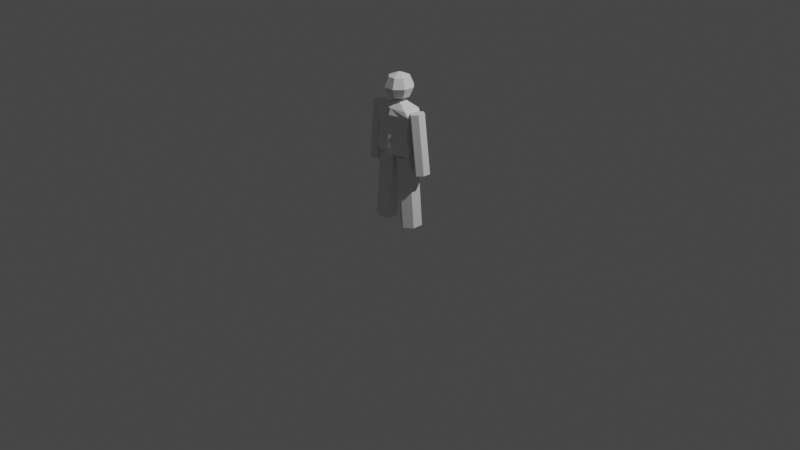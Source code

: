 # Source: guardian.blend  (saved by Blender 3.4.6; exported with 4.5.12 LTS)
import bpy
from mathutils import Matrix  # noqa: F401  (used for matrix-valued properties, if any)

bpy.ops.wm.read_factory_settings(use_empty=True)
scene = bpy.context.scene
scene.name = 'Scene'

# ---- collections
col_collection = bpy.data.collections.new('Collection'); scene.collection.children.link(col_collection)

# ---- materials (node trees are filled in below, after node groups)
mat_none_001 = bpy.data.materials.new('none.001')
mat_none_001.use_transparent_shadow = False
mat_none_001.roughness = 1.0

# ---- material node trees
mat_none_001.use_nodes = True; mat_none_001.node_tree.nodes.clear()
_N = mat_none_001.node_tree.nodes; _L = mat_none_001.node_tree.links
n0 = _N.new('ShaderNodeBsdfPrincipled'); n0.name = 'Principled BSDF'; n0.location = (0, 300)
n0.distribution = 'GGX'
n0.subsurface_method = 'RANDOM_WALK_SKIN'
n0.inputs[2].default_value = 1.0
n0.inputs[3].default_value = 1.45
n0.inputs[13].default_value = 0.0
n0.inputs[27].default_value = (0.0, 0.0, 0.0, 1.0)
n0.inputs[28].default_value = 1.0
n1 = _N.new('ShaderNodeOutputMaterial'); n1.name = 'Material Output'; n1.location = (280, 300)
_L.new(n0.outputs[0], n1.inputs[0])
n1.is_active_output = True

# ---- world
world_world = bpy.data.worlds.new('World'); scene.world = world_world
world_world.use_nodes = True; world_world.node_tree.nodes.clear()
_N = world_world.node_tree.nodes; _L = world_world.node_tree.links
n0 = _N.new('ShaderNodeOutputWorld'); n0.name = 'World Output'; n0.location = (300, 300)
n1 = _N.new('ShaderNodeBackground'); n1.name = 'Background'; n1.location = (10, 300)
n1.inputs[0].default_value = (0.05088, 0.05088, 0.05088, 1.0)
_L.new(n1.outputs[0], n0.inputs[0])
n0.is_active_output = True
world_world.color = (0.05088, 0.05088, 0.05088)
world_world.use_sun_shadow = False
world_world.sun_shadow_jitter_overblur = 0.0

# ---- cameras
cam_camera = bpy.data.cameras.new('Camera')
cam_camera.clip_end = 100.0
cam_camera.ortho_scale = 7.314

# ---- lights
light_light = bpy.data.lights.new('Light', 'POINT')
light_light.transmission_factor = 0.0
light_light.energy = 1000.0
light_light.shadow_soft_size = 0.1
light_light.shadow_maximum_resolution = 0.006
light_light.use_absolute_resolution = True

# ---- meshes
me_right_arm_004 = bpy.data.meshes.new('right_arm.004')
me_right_arm_004.from_pydata([(0.3295, 0.599, 7.317e-17), (0.25, 1.203, 5.551e-17), (0.3915, 0.6071, -0.04148), (0.312, 1.211, -0.04148), (0.3295, 0.599, -0.08296), (0.25, 1.203, -0.08296), (0.2676, 0.5908, -0.04148), (0.188, 1.195, -0.04148), (0.2676, 0.5908, 0.04148), (0.188, 1.195, 0.04148), (0.3295, 0.599, 0.08296), (0.25, 1.203, 0.08296), (0.3915, 0.6071, 0.04148), (0.312, 1.211, 0.04148)], [], [(4, 2, 0), (2, 4, 5, 3), (3, 5, 1), (6, 4, 0), (4, 6, 7, 5), (5, 7, 1), (8, 6, 0), (6, 8, 9, 7), (7, 9, 1), (10, 8, 0), (8, 10, 11, 9), (9, 11, 1), (12, 10, 0), (10, 12, 13, 11), (11, 13, 1), (2, 12, 0), (12, 2, 3, 13), (13, 3, 1)])
_uv = me_right_arm_004.uv_layers.new(name='UVMap')
_uv.uv.foreach_set('vector', [0.03609, 0.9688, 0.01804, 1.0, 0.0, 0.9688, 0.0, 0.9375, 0.03609, 0.9375, 0.03609, 1.0, 0.0, 1.0, 0.01804, 0.9688, 0.03609, 1.0, 0.0, 1.0, 0.01804, 0.9688, 0.03609, 1.0, 0.0, 1.0, 0.0, 0.9375, 0.03609, 0.9375, 0.03609, 1.0, 0.0, 1.0, 0.03609, 0.9688, 0.01804, 1.0, 0.0, 0.9688, 0.0, 0.9688, 0.03609, 0.9688, 0.01804, 1.0, 0.0, 0.9375, 0.03609, 0.9375, 0.03609, 1.0, 0.0, 1.0, 0.03609, 1.0, 0.0, 1.0, 0.01804, 0.9688, 0.0, 1.0, 0.01804, 0.9688, 0.03609, 1.0, 0.0, 0.9375, 0.03609, 0.9375, 0.03609, 1.0, 0.0, 1.0, 0.01804, 1.0, 0.0, 0.9688, 0.03609, 0.9688, 0.01804, 1.0, 0.0, 0.9688, 0.03609, 0.9688, 0.0, 0.9375, 0.03609, 0.9375, 0.03609, 1.0, 0.0, 1.0, 0.0, 1.0, 0.01804, 0.9688, 0.03609, 1.0, 0.03609, 1.0, 0.0, 1.0, 0.01804, 0.9688, 0.0, 0.9375, 0.03609, 0.9375, 0.03609, 1.0, 0.0, 1.0, 0.0, 0.9688, 0.03609, 0.9688, 0.01804, 1.0])
me_right_arm_004.materials.append(mat_none_001)
me_right_arm_004.update()
me_right_arm_004.normals_split_custom_set([tuple(v) for v in zip(*[iter([0.1305, -0.9914, 0.0, 0.1305, -0.9914, 0.0, 0.1305, -0.9914, 0.0, 0.5482, 0.07218, -0.8332, 0.5482, 0.07218, -0.8332, 0.5482, 0.07218, -0.8332, 0.5482, 0.07218, -0.8332, -0.1305, 0.9914, 0.0, -0.1305, 0.9914, 0.0, -0.1305, 0.9914, 0.0, 0.1305, -0.9914, 0.0, 0.1305, -0.9914, 0.0, 0.1305, -0.9914, 0.0, -0.5482, -0.07218, -0.8332, -0.5482, -0.07218, -0.8332, -0.5482, -0.07218, -0.8332, -0.5482, -0.07218, -0.8332, -0.1305, 0.9914, 0.0, -0.1305, 0.9914, 0.0, -0.1305, 0.9914, 0.0, 0.1305, -0.9914, 0.0, 0.1305, -0.9914, 0.0, 0.1305, -0.9914, 0.0, -0.9914, -0.1305, 0.0, -0.9914, -0.1305, 0.0, -0.9914, -0.1305, 0.0, -0.9914, -0.1305, 0.0, -0.1305, 0.9914, 0.0, -0.1305, 0.9914, 0.0, -0.1305, 0.9914, 0.0, 0.1305, -0.9914, 0.0, 0.1305, -0.9914, 0.0, 0.1305, -0.9914, 0.0, -0.5482, -0.07218, 0.8332, -0.5482, -0.07218, 0.8332, -0.5482, -0.07218, 0.8332, -0.5482, -0.07218, 0.8332, -0.1305, 0.9914, 0.0, -0.1305, 0.9914, 0.0, -0.1305, 0.9914, 0.0, 0.1305, -0.9914, 0.0, 0.1305, -0.9914, 0.0, 0.1305, -0.9914, 0.0, 0.5482, 0.07218, 0.8332, 0.5482, 0.07218, 0.8332, 0.5482, 0.07218, 0.8332, 0.5482, 0.07218, 0.8332, -0.1305, 0.9914, 0.0, -0.1305, 0.9914, 0.0, -0.1305, 0.9914, 0.0, 0.1305, -0.9914, 0.0, 0.1305, -0.9914, 0.0, 0.1305, -0.9914, 0.0, 0.9914, 0.1305, 0.0, 0.9914, 0.1305, 0.0, 0.9914, 0.1305, 0.0, 0.9914, 0.1305, 0.0, -0.1305, 0.9914, 0.0, -0.1305, 0.9914, 0.0, -0.1305, 0.9914, 0.0])] * 3)])
me_right_arm_005 = bpy.data.meshes.new('right_arm.005')
me_right_arm_005.from_pydata([(-0.3165, 0.5963, -7.028e-17), (-0.2634, 1.203, -5.849e-17), (-0.2543, 0.5909, -0.04148), (-0.2012, 1.198, -0.04148), (-0.3165, 0.5963, -0.08296), (-0.2634, 1.203, -0.08296), (-0.3788, 0.6018, -0.04148), (-0.3257, 1.209, -0.04148), (-0.3788, 0.6018, 0.04148), (-0.3257, 1.209, 0.04148), (-0.3165, 0.5963, 0.08296), (-0.2634, 1.203, 0.08296), (-0.2543, 0.5909, 0.04148), (-0.2012, 1.198, 0.04148)], [], [(4, 2, 0), (2, 4, 5, 3), (3, 5, 1), (6, 4, 0), (4, 6, 7, 5), (5, 7, 1), (8, 6, 0), (6, 8, 9, 7), (7, 9, 1), (10, 8, 0), (8, 10, 11, 9), (9, 11, 1), (12, 10, 0), (10, 12, 13, 11), (11, 13, 1), (2, 12, 0), (12, 2, 3, 13), (13, 3, 1)])
_uv = me_right_arm_005.uv_layers.new(name='UVMap')
_uv.uv.foreach_set('vector', [0.03609, 0.9688, 0.01804, 1.0, 0.0, 0.9688, 0.0, 0.9375, 0.03609, 0.9375, 0.03609, 1.0, 0.0, 1.0, 0.01804, 0.9688, 0.03609, 1.0, 0.0, 1.0, 0.01804, 0.9688, 0.03609, 1.0, 0.0, 1.0, 0.0, 0.9375, 0.03609, 0.9375, 0.03609, 1.0, 0.0, 1.0, 0.03609, 0.9688, 0.01804, 1.0, 0.0, 0.9688, 0.0, 0.9688, 0.03609, 0.9688, 0.01804, 1.0, 0.0, 0.9375, 0.03609, 0.9375, 0.03609, 1.0, 0.0, 1.0, 0.03609, 1.0, 0.0, 1.0, 0.01804, 0.9688, 0.0, 1.0, 0.01804, 0.9688, 0.03609, 1.0, 0.0, 0.9375, 0.03609, 0.9375, 0.03609, 1.0, 0.0, 1.0, 0.01804, 1.0, 0.0, 0.9688, 0.03609, 0.9688, 0.01804, 1.0, 0.0, 0.9688, 0.03609, 0.9688, 0.0, 0.9375, 0.03609, 0.9375, 0.03609, 1.0, 0.0, 1.0, 0.0, 1.0, 0.01804, 0.9688, 0.03609, 1.0, 0.03609, 1.0, 0.0, 1.0, 0.01804, 0.9688, 0.0, 0.9375, 0.03609, 0.9375, 0.03609, 1.0, 0.0, 1.0, 0.0, 0.9688, 0.03609, 0.9688, 0.01804, 1.0])
me_right_arm_005.materials.append(mat_none_001)
me_right_arm_005.update()
me_right_arm_005.normals_split_custom_set([tuple(v) for v in zip(*[iter([-0.08716, -0.9962, 0.0, -0.08716, -0.9962, 0.0, -0.08716, -0.9962, 0.0, 0.5509, -0.04819, -0.8332, 0.5509, -0.04819, -0.8332, 0.5509, -0.04819, -0.8332, 0.5509, -0.04819, -0.8332, 0.08715, 0.9962, 0.0, 0.08715, 0.9962, 0.0, 0.08715, 0.9962, 0.0, -0.08716, -0.9962, 0.0, -0.08716, -0.9962, 0.0, -0.08716, -0.9962, 0.0, -0.5509, 0.04819, -0.8332, -0.5509, 0.04819, -0.8332, -0.5509, 0.04819, -0.8332, -0.5509, 0.04819, -0.8332, 0.08716, 0.9962, 0.0, 0.08716, 0.9962, 0.0, 0.08716, 0.9962, 0.0, -0.08716, -0.9962, 0.0, -0.08716, -0.9962, 0.0, -0.08716, -0.9962, 0.0, -0.9962, 0.08716, 0.0, -0.9962, 0.08716, 0.0, -0.9962, 0.08716, 0.0, -0.9962, 0.08716, 0.0, 0.08716, 0.9962, 0.0, 0.08716, 0.9962, 0.0, 0.08716, 0.9962, 0.0, -0.08716, -0.9962, 0.0, -0.08716, -0.9962, 0.0, -0.08716, -0.9962, 0.0, -0.5509, 0.04819, 0.8332, -0.5509, 0.04819, 0.8332, -0.5509, 0.04819, 0.8332, -0.5509, 0.04819, 0.8332, 0.08716, 0.9962, 0.0, 0.08716, 0.9962, 0.0, 0.08716, 0.9962, 0.0, -0.08716, -0.9962, 0.0, -0.08716, -0.9962, 0.0, -0.08716, -0.9962, 0.0, 0.5509, -0.04819, 0.8332, 0.5509, -0.04819, 0.8332, 0.5509, -0.04819, 0.8332, 0.5509, -0.04819, 0.8332, 0.08715, 0.9962, 0.0, 0.08715, 0.9962, 0.0, 0.08715, 0.9962, 0.0, -0.08716, -0.9962, 0.0, -0.08716, -0.9962, 0.0, -0.08716, -0.9962, 0.0, 0.9962, -0.08716, 0.0, 0.9962, -0.08716, 0.0, 0.9962, -0.08716, 0.0, 0.9962, -0.08716, 0.0, 0.08715, 0.9962, 0.0, 0.08715, 0.9962, 0.0, 0.08715, 0.9962, 0.0])] * 3)])
me_right_arm_006 = bpy.data.meshes.new('right_arm.006')
me_right_arm_006.from_pydata([(-0.1801, 0.004081, -4e-17), (-0.1161, 0.7357, -2.579e-17), (-0.08674, -0.004089, -0.0571), (-0.02274, 0.7275, -0.0571), (-0.1801, 0.004081, -0.1142), (-0.1161, 0.7357, -0.1142), (-0.2735, 0.01225, -0.0571), (-0.2095, 0.7438, -0.0571), (-0.2735, 0.01225, 0.0571), (-0.2095, 0.7438, 0.0571), (-0.1801, 0.004081, 0.1142), (-0.1161, 0.7357, 0.1142), (-0.08674, -0.004089, 0.0571), (-0.02274, 0.7275, 0.0571)], [], [(4, 2, 0), (2, 4, 5, 3), (3, 5, 1), (6, 4, 0), (4, 6, 7, 5), (5, 7, 1), (8, 6, 0), (6, 8, 9, 7), (7, 9, 1), (10, 8, 0), (8, 10, 11, 9), (9, 11, 1), (12, 10, 0), (10, 12, 13, 11), (11, 13, 1), (2, 12, 0), (12, 2, 3, 13), (13, 3, 1)])
_uv = me_right_arm_006.uv_layers.new(name='UVMap')
_uv.uv.foreach_set('vector', [0.03609, 0.9688, 0.01804, 1.0, 0.0, 0.9688, 0.0, 0.9375, 0.03609, 0.9375, 0.03609, 1.0, 0.0, 1.0, 0.01804, 0.9688, 0.03609, 1.0, 0.0, 1.0, 0.01804, 0.9688, 0.03609, 1.0, 0.0, 1.0, 0.0, 0.9375, 0.03609, 0.9375, 0.03609, 1.0, 0.0, 1.0, 0.03609, 0.9688, 0.01804, 1.0, 0.0, 0.9688, 0.0, 0.9688, 0.03609, 0.9688, 0.01804, 1.0, 0.0, 0.9375, 0.03609, 0.9375, 0.03609, 1.0, 0.0, 1.0, 0.03609, 1.0, 0.0, 1.0, 0.01804, 0.9688, 0.0, 1.0, 0.01804, 0.9688, 0.03609, 1.0, 0.0, 0.9375, 0.03609, 0.9375, 0.03609, 1.0, 0.0, 1.0, 0.01804, 1.0, 0.0, 0.9688, 0.03609, 0.9688, 0.01804, 1.0, 0.0, 0.9688, 0.03609, 0.9688, 0.0, 0.9375, 0.03609, 0.9375, 0.03609, 1.0, 0.0, 1.0, 0.0, 1.0, 0.01804, 0.9688, 0.03609, 1.0, 0.03609, 1.0, 0.0, 1.0, 0.01804, 0.9688, 0.0, 0.9375, 0.03609, 0.9375, 0.03609, 1.0, 0.0, 1.0, 0.0, 0.9688, 0.03609, 0.9688, 0.01804, 1.0])
me_right_arm_006.materials.append(mat_none_001)
me_right_arm_006.update()
me_right_arm_006.normals_split_custom_set([tuple(v) for v in zip(*[iter([-0.08716, -0.9962, 0.0, -0.08716, -0.9962, 0.0, -0.08716, -0.9962, 0.0, 0.5182, -0.04534, -0.854, 0.5182, -0.04534, -0.854, 0.5182, -0.04534, -0.854, 0.5182, -0.04534, -0.854, 0.08716, 0.9962, 0.0, 0.08716, 0.9962, 0.0, 0.08716, 0.9962, 0.0, -0.08716, -0.9962, 0.0, -0.08716, -0.9962, 0.0, -0.08716, -0.9962, 0.0, -0.5182, 0.04534, -0.854, -0.5182, 0.04534, -0.854, -0.5182, 0.04534, -0.854, -0.5182, 0.04534, -0.854, 0.08716, 0.9962, 0.0, 0.08716, 0.9962, 0.0, 0.08716, 0.9962, 0.0, -0.08716, -0.9962, 0.0, -0.08716, -0.9962, 0.0, -0.08716, -0.9962, 0.0, -0.9962, 0.08716, 0.0, -0.9962, 0.08716, 0.0, -0.9962, 0.08716, 0.0, -0.9962, 0.08716, 0.0, 0.08716, 0.9962, 0.0, 0.08716, 0.9962, 0.0, 0.08716, 0.9962, 0.0, -0.08716, -0.9962, 0.0, -0.08716, -0.9962, 0.0, -0.08716, -0.9962, 0.0, -0.5182, 0.04534, 0.854, -0.5182, 0.04534, 0.854, -0.5182, 0.04534, 0.854, -0.5182, 0.04534, 0.854, 0.08716, 0.9962, 0.0, 0.08716, 0.9962, 0.0, 0.08716, 0.9962, 0.0, -0.08716, -0.9962, 0.0, -0.08716, -0.9962, 0.0, -0.08716, -0.9962, 0.0, 0.5182, -0.04534, 0.854, 0.5182, -0.04534, 0.854, 0.5182, -0.04534, 0.854, 0.5182, -0.04534, 0.854, 0.08716, 0.9962, 0.0, 0.08716, 0.9962, 0.0, 0.08716, 0.9962, 0.0, -0.08716, -0.9962, 0.0, -0.08716, -0.9962, 0.0, -0.08716, -0.9962, 0.0, 0.9962, -0.08716, 0.0, 0.9962, -0.08716, 0.0, 0.9962, -0.08716, 0.0, 0.9962, -0.08716, 0.0, 0.08716, 0.9962, 0.0, 0.08716, 0.9962, 0.0, 0.08716, 0.9962, 0.0])] * 3)])
me_right_arm_007 = bpy.data.meshes.new('right_arm.007')
me_right_arm_007.from_pydata([(0.1778, 0.0004214, 3.947e-17), (0.1138, 0.732, 2.526e-17), (0.2712, 0.008592, -0.0571), (0.2072, 0.7402, -0.0571), (0.1778, 0.0004214, -0.1142), (0.1138, 0.732, -0.1142), (0.08438, -0.007749, -0.0571), (0.02037, 0.7238, -0.0571), (0.08438, -0.007749, 0.0571), (0.02037, 0.7238, 0.0571), (0.1778, 0.0004214, 0.1142), (0.1138, 0.732, 0.1142), (0.2712, 0.008592, 0.0571), (0.2072, 0.7402, 0.0571)], [], [(4, 2, 0), (2, 4, 5, 3), (3, 5, 1), (6, 4, 0), (4, 6, 7, 5), (5, 7, 1), (8, 6, 0), (6, 8, 9, 7), (7, 9, 1), (10, 8, 0), (8, 10, 11, 9), (9, 11, 1), (12, 10, 0), (10, 12, 13, 11), (11, 13, 1), (2, 12, 0), (12, 2, 3, 13), (13, 3, 1)])
_uv = me_right_arm_007.uv_layers.new(name='UVMap')
_uv.uv.foreach_set('vector', [0.03609, 0.9688, 0.01804, 1.0, 0.0, 0.9688, 0.0, 0.9375, 0.03609, 0.9375, 0.03609, 1.0, 0.0, 1.0, 0.01804, 0.9688, 0.03609, 1.0, 0.0, 1.0, 0.01804, 0.9688, 0.03609, 1.0, 0.0, 1.0, 0.0, 0.9375, 0.03609, 0.9375, 0.03609, 1.0, 0.0, 1.0, 0.03609, 0.9688, 0.01804, 1.0, 0.0, 0.9688, 0.0, 0.9688, 0.03609, 0.9688, 0.01804, 1.0, 0.0, 0.9375, 0.03609, 0.9375, 0.03609, 1.0, 0.0, 1.0, 0.03609, 1.0, 0.0, 1.0, 0.01804, 0.9688, 0.0, 1.0, 0.01804, 0.9688, 0.03609, 1.0, 0.0, 0.9375, 0.03609, 0.9375, 0.03609, 1.0, 0.0, 1.0, 0.01804, 1.0, 0.0, 0.9688, 0.03609, 0.9688, 0.01804, 1.0, 0.0, 0.9688, 0.03609, 0.9688, 0.0, 0.9375, 0.03609, 0.9375, 0.03609, 1.0, 0.0, 1.0, 0.0, 1.0, 0.01804, 0.9688, 0.03609, 1.0, 0.03609, 1.0, 0.0, 1.0, 0.01804, 0.9688, 0.0, 0.9375, 0.03609, 0.9375, 0.03609, 1.0, 0.0, 1.0, 0.0, 0.9688, 0.03609, 0.9688, 0.01804, 1.0])
me_right_arm_007.materials.append(mat_none_001)
me_right_arm_007.update()
me_right_arm_007.normals_split_custom_set([tuple(v) for v in zip(*[iter([0.08716, -0.9962, 0.0, 0.08716, -0.9962, 0.0, 0.08716, -0.9962, 0.0, 0.5182, 0.04534, -0.854, 0.5182, 0.04534, -0.854, 0.5182, 0.04534, -0.854, 0.5182, 0.04534, -0.854, -0.08716, 0.9962, 0.0, -0.08716, 0.9962, 0.0, -0.08716, 0.9962, 0.0, 0.08716, -0.9962, 0.0, 0.08716, -0.9962, 0.0, 0.08716, -0.9962, 0.0, -0.5182, -0.04534, -0.854, -0.5182, -0.04534, -0.854, -0.5182, -0.04534, -0.854, -0.5182, -0.04534, -0.854, -0.08716, 0.9962, 0.0, -0.08716, 0.9962, 0.0, -0.08716, 0.9962, 0.0, 0.08716, -0.9962, 0.0, 0.08716, -0.9962, 0.0, 0.08716, -0.9962, 0.0, -0.9962, -0.08716, 0.0, -0.9962, -0.08716, 0.0, -0.9962, -0.08716, 0.0, -0.9962, -0.08716, 0.0, -0.08716, 0.9962, 0.0, -0.08716, 0.9962, 0.0, -0.08716, 0.9962, 0.0, 0.08716, -0.9962, 0.0, 0.08716, -0.9962, 0.0, 0.08716, -0.9962, 0.0, -0.5182, -0.04534, 0.854, -0.5182, -0.04534, 0.854, -0.5182, -0.04534, 0.854, -0.5182, -0.04534, 0.854, -0.08716, 0.9962, 0.0, -0.08716, 0.9962, 0.0, -0.08716, 0.9962, 0.0, 0.08716, -0.9962, 0.0, 0.08716, -0.9962, 0.0, 0.08716, -0.9962, 0.0, 0.5182, 0.04534, 0.854, 0.5182, 0.04534, 0.854, 0.5182, 0.04534, 0.854, 0.5182, 0.04534, 0.854, -0.08716, 0.9962, 0.0, -0.08716, 0.9962, 0.0, -0.08716, 0.9962, 0.0, 0.08716, -0.9962, 0.0, 0.08716, -0.9962, 0.0, 0.08716, -0.9962, 0.0, 0.9962, 0.08716, 0.0, 0.9962, 0.08716, 0.0, 0.9962, 0.08716, 0.0, 0.9962, 0.08716, 0.0, -0.08716, 0.9962, 0.0, -0.08716, 0.9962, 0.0, -0.08716, 0.9962, 0.0])] * 3)])
me_sphere_001 = bpy.data.meshes.new('sphere.001')
me_sphere_001.from_pydata([(1.214e-17, 1.281, 6.072e-18), (1.214e-17, 1.562, 6.072e-18), (0.09944, 1.521, -0.04119), (0.1406, 1.422, -0.05825), (0.09944, 1.322, -0.04119), (0.04119, 1.521, -0.09944), (0.05825, 1.422, -0.1406), (0.04119, 1.322, -0.09944), (-0.04119, 1.521, -0.09944), (-0.05825, 1.422, -0.1406), (-0.04119, 1.322, -0.09944), (-0.09944, 1.521, -0.04119), (-0.1406, 1.422, -0.05825), (-0.09944, 1.322, -0.04119), (-0.09944, 1.521, 0.04119), (-0.1406, 1.422, 0.05825), (-0.09944, 1.322, 0.04119), (-0.04119, 1.521, 0.09944), (-0.05825, 1.422, 0.1406), (-0.04119, 1.322, 0.09944), (0.04119, 1.521, 0.09944), (0.05825, 1.422, 0.1406), (0.04119, 1.322, 0.09944), (0.09944, 1.521, 0.04119), (0.1406, 1.422, 0.05825), (0.09944, 1.322, 0.04119)], [], [(2, 5, 1), (2, 3, 6, 5), (3, 4, 7, 6), (7, 4, 0), (5, 8, 1), (5, 6, 9, 8), (6, 7, 10, 9), (10, 7, 0), (8, 11, 1), (8, 9, 12, 11), (9, 10, 13, 12), (13, 10, 0), (11, 14, 1), (11, 12, 15, 14), (12, 13, 16, 15), (16, 13, 0), (14, 17, 1), (14, 15, 18, 17), (15, 16, 19, 18), (19, 16, 0), (17, 20, 1), (17, 18, 21, 20), (18, 19, 22, 21), (22, 19, 0), (20, 23, 1), (20, 21, 24, 23), (21, 22, 25, 24), (25, 22, 0), (23, 2, 1), (23, 24, 3, 2), (24, 25, 4, 3), (4, 25, 0)])
_uv = me_sphere_001.uv_layers.new(name='UVMap')
_uv.uv.foreach_set('vector', [0.0, 0.9761, 0.0183, 0.9761, 0.00915, 1.0, 0.003794, 1.0, 0.0, 0.9761, 0.02589, 0.9761, 0.02209, 1.0, 0.0, 1.0, 0.003794, 0.9761, 0.02209, 0.9761, 0.02589, 1.0, 0.0183, 1.0, 0.0, 1.0, 0.00915, 0.9761, 0.0, 0.9761, 0.0183, 0.9761, 0.00915, 1.0, 0.003794, 1.0, 0.0, 0.9761, 0.02589, 0.9761, 0.02209, 1.0, 0.0, 1.0, 0.003794, 0.9761, 0.02209, 0.9761, 0.02589, 1.0, 0.0183, 1.0, 0.0, 1.0, 0.00915, 0.9761, 0.0, 0.9761, 0.0183, 0.9761, 0.00915, 1.0, 0.003794, 1.0, 0.0, 0.9761, 0.02589, 0.9761, 0.02209, 1.0, 0.0, 1.0, 0.003794, 0.9761, 0.02209, 0.9761, 0.02589, 1.0, 0.0183, 1.0, 0.0, 1.0, 0.00915, 0.9761, 0.0, 0.9761, 0.0183, 0.9761, 0.00915, 1.0, 0.003794, 1.0, 0.0, 0.9761, 0.02589, 0.9761, 0.02209, 1.0, 0.0, 1.0, 0.003794, 0.9761, 0.02209, 0.9761, 0.02589, 1.0, 0.0183, 1.0, 0.0, 1.0, 0.00915, 0.9761, 0.0, 0.9761, 0.0183, 0.9761, 0.00915, 1.0, 0.003794, 1.0, 0.0, 0.9761, 0.02589, 0.9761, 0.02209, 1.0, 0.0, 1.0, 0.003794, 0.9761, 0.02209, 0.9761, 0.02589, 1.0, 0.0183, 1.0, 0.0, 1.0, 0.00915, 0.9761, 0.0, 0.9761, 0.0183, 0.9761, 0.00915, 1.0, 0.003794, 1.0, 0.0, 0.9761, 0.02589, 0.9761, 0.02209, 1.0, 0.0, 1.0, 0.003794, 0.9761, 0.02209, 0.9761, 0.02589, 1.0, 0.0183, 1.0, 0.0, 1.0, 0.00915, 0.9761, 0.0, 0.9761, 0.0183, 0.9761, 0.00915, 1.0, 0.003794, 1.0, 0.0, 0.9761, 0.02589, 0.9761, 0.02209, 1.0, 0.0, 1.0, 0.003794, 0.9761, 0.02209, 0.9761, 0.02589, 1.0, 0.0183, 1.0, 0.0, 1.0, 0.00915, 0.9761, 0.0, 0.9761, 0.0183, 0.9761, 0.00915, 1.0, 0.003794, 1.0, 0.0, 0.9761, 0.02589, 0.9761, 0.02209, 1.0, 0.0, 1.0, 0.003794, 0.9761, 0.02209, 0.9761, 0.02589, 1.0, 0.0183, 1.0, 0.0, 1.0, 0.00915, 0.9761])
me_sphere_001.materials.append(mat_none_001)
me_sphere_001.update()
me_sphere_001.normals_split_custom_set([tuple(v) for v in zip(*[iter([0.2706, 0.9239, -0.2706, 0.2706, 0.9239, -0.2706, 0.2706, 0.9239, -0.2706, 0.6533, 0.3827, -0.6533, 0.6533, 0.3827, -0.6533, 0.6533, 0.3827, -0.6533, 0.6533, 0.3827, -0.6533, 0.6533, -0.3827, -0.6533, 0.6533, -0.3827, -0.6533, 0.6533, -0.3827, -0.6533, 0.6533, -0.3827, -0.6533, 0.2706, -0.9239, -0.2706, 0.2706, -0.9239, -0.2706, 0.2706, -0.9239, -0.2706, 0.0, 0.9239, -0.3827, 0.0, 0.9239, -0.3827, 0.0, 0.9239, -0.3827, 0.0, 0.3827, -0.9239, 0.0, 0.3827, -0.9239, 0.0, 0.3827, -0.9239, 0.0, 0.3827, -0.9239, 0.0, -0.3827, -0.9239, 0.0, -0.3827, -0.9239, 0.0, -0.3827, -0.9239, 0.0, -0.3827, -0.9239, 0.0, -0.9239, -0.3827, 0.0, -0.9239, -0.3827, 0.0, -0.9239, -0.3827, -0.2706, 0.9239, -0.2706, -0.2706, 0.9239, -0.2706, -0.2706, 0.9239, -0.2706, -0.6533, 0.3827, -0.6533, -0.6533, 0.3827, -0.6533, -0.6533, 0.3827, -0.6533, -0.6533, 0.3827, -0.6533, -0.6533, -0.3827, -0.6533, -0.6533, -0.3827, -0.6533, -0.6533, -0.3827, -0.6533, -0.6533, -0.3827, -0.6533, -0.2706, -0.9239, -0.2706, -0.2706, -0.9239, -0.2706, -0.2706, -0.9239, -0.2706, -0.3827, 0.9239, 0.0, -0.3827, 0.9239, 0.0, -0.3827, 0.9239, 0.0, -0.9239, 0.3827, 0.0, -0.9239, 0.3827, 0.0, -0.9239, 0.3827, 0.0, -0.9239, 0.3827, 0.0, -0.9239, -0.3827, 0.0, -0.9239, -0.3827, 0.0, -0.9239, -0.3827, 0.0, -0.9239, -0.3827, 0.0, -0.3827, -0.9239, 0.0, -0.3827, -0.9239, 0.0, -0.3827, -0.9239, 0.0, -0.2706, 0.9239, 0.2706, -0.2706, 0.9239, 0.2706, -0.2706, 0.9239, 0.2706, -0.6533, 0.3827, 0.6533, -0.6533, 0.3827, 0.6533, -0.6533, 0.3827, 0.6533, -0.6533, 0.3827, 0.6533, -0.6533, -0.3827, 0.6533, -0.6533, -0.3827, 0.6533, -0.6533, -0.3827, 0.6533, -0.6533, -0.3827, 0.6533, -0.2706, -0.9239, 0.2706, -0.2706, -0.9239, 0.2706, -0.2706, -0.9239, 0.2706, 0.0, 0.9239, 0.3827, 0.0, 0.9239, 0.3827, 0.0, 0.9239, 0.3827, 0.0, 0.3827, 0.9239, 0.0, 0.3827, 0.9239, 0.0, 0.3827, 0.9239, 0.0, 0.3827, 0.9239, 0.0, -0.3827, 0.9239, 0.0, -0.3827, 0.9239, 0.0, -0.3827, 0.9239, 0.0, -0.3827, 0.9239, 0.0, -0.9239, 0.3827, 0.0, -0.9239, 0.3827, 0.0, -0.9239, 0.3827, 0.2706, 0.9239, 0.2706, 0.2706, 0.9239, 0.2706, 0.2706, 0.9239, 0.2706, 0.6533, 0.3827, 0.6533, 0.6533, 0.3827, 0.6533, 0.6533, 0.3827, 0.6533, 0.6533, 0.3827, 0.6533, 0.6533, -0.3827, 0.6533, 0.6533, -0.3827, 0.6533, 0.6533, -0.3827, 0.6533, 0.6533, -0.3827, 0.6533, 0.2706, -0.9239, 0.2706, 0.2706, -0.9239, 0.2706, 0.2706, -0.9239, 0.2706, 0.3827, 0.9239, 0.0, 0.3827, 0.9239, 0.0, 0.3827, 0.9239, 0.0, 0.9239, 0.3827, 0.0, 0.9239, 0.3827, 0.0, 0.9239, 0.3827, 0.0, 0.9239, 0.3827, 0.0, 0.9239, -0.3827, 0.0, 0.9239, -0.3827, 0.0, 0.9239, -0.3827, 0.0, 0.9239, -0.3827, 0.0, 0.3827, -0.9239, 0.0, 0.3827, -0.9239, 0.0, 0.3827, -0.9239, 0.0])] * 3)])
me_torso_001 = bpy.data.meshes.new('torso.001')
me_torso_001.from_pydata([(0.2188, 0.8281, -0.08054), (0.175, 1.219, -0.09331), (4.777e-17, 0.8281, -0.1455), (4.648e-17, 1.219, -0.1142), (-0.2188, 0.8281, -0.08054), (-0.175, 1.219, -0.09331), (-0.2188, 0.8281, 0.08054), (-0.175, 1.219, 0.09331), (-8.147e-17, 0.8281, 0.158), (-8.874e-17, 1.219, 0.1142), (0.2188, 0.8281, 0.08054), (0.175, 1.219, 0.09331), (5.123e-17, 1.047, -0.1611), (0.1831, 0.9844, -0.08054), (0.1831, 0.9844, 0.08054), (-7.28e-17, 1.047, 0.1189), (-0.1831, 0.9844, 0.08054), (-0.1831, 0.9844, -0.08054), (4.291e-17, 0.9375, -0.1236), (0.1859, 0.9375, -0.08054), (0.1859, 0.9375, 0.08054), (-7.87e-17, 0.9375, 0.1455), (-0.1859, 0.9375, 0.08054), (-0.1859, 0.9375, -0.08054), (5.123e-17, 1.156, -0.1611), (0.2188, 1.156, -0.08054), (0.2188, 1.156, 0.08054), (-7.696e-17, 1.156, 0.1376), (-0.2188, 1.156, 0.08054), (-0.2188, 1.156, -0.08054), (-7.87e-17, 0.75, 0.1455), (-0.2188, 0.75, 0.08054), (0.0, 0.75, 0.0), (-0.2188, 0.75, -0.08054), (4.777e-17, 0.75, -0.1455), (0.2188, 0.75, -0.08054), (0.2188, 0.75, 0.08054), (0.05, 1.281, 0.04225), (0.05, 1.281, -0.04225), (0.0, 1.281, 0.0), (1.752e-17, 1.281, -0.05171), (-0.05, 1.281, -0.04225), (-0.05, 1.281, 0.04225), (-2.959e-17, 1.281, 0.05171)], [], [(34, 35, 32), (1, 25, 24, 3), (38, 40, 39), (33, 34, 32), (3, 24, 29, 5), (40, 41, 39), (31, 33, 32), (5, 29, 28, 7), (41, 42, 39), (30, 31, 32), (7, 28, 27, 9), (42, 43, 39), (36, 30, 32), (9, 27, 26, 11), (43, 37, 39), (35, 36, 32), (11, 26, 25, 1), (37, 38, 39), (13, 19, 18, 12), (14, 20, 19, 13), (15, 21, 20, 14), (16, 22, 21, 15), (17, 23, 22, 16), (12, 18, 23, 17), (2, 18, 19, 0), (0, 19, 20, 10), (10, 20, 21, 8), (8, 21, 22, 6), (6, 22, 23, 4), (4, 23, 18, 2), (12, 24, 25, 13), (13, 25, 26, 14), (14, 26, 27, 15), (15, 27, 28, 16), (16, 28, 29, 17), (17, 29, 24, 12), (31, 30, 8, 6), (33, 31, 6, 4), (35, 34, 2, 0), (30, 36, 10, 8), (34, 33, 4, 2), (36, 35, 0, 10), (38, 37, 11, 1), (40, 38, 1, 3), (41, 40, 3, 5), (42, 41, 5, 7), (43, 42, 7, 9), (37, 43, 9, 11)])
_uv = me_torso_001.uv_layers.new(name='UVMap')
_uv.uv.foreach_set('vector', [0.03609, 0.9688, 0.01804, 1.0, 0.0, 0.9688, 0.0, 1.0, 0.0, 0.9844, 0.03609, 0.9844, 0.03609, 1.0, 0.01804, 0.9688, 0.03609, 1.0, 0.0, 1.0, 0.01804, 0.9688, 0.03609, 1.0, 0.0, 1.0, 0.0, 1.0, 0.0, 0.9844, 0.03609, 0.9844, 0.03609, 1.0, 0.03609, 0.9688, 0.01804, 1.0, 0.0, 0.9688, 0.0, 0.9688, 0.03609, 0.9688, 0.01804, 1.0, 0.0, 1.0, 0.0, 0.9844, 0.03609, 0.9844, 0.03609, 1.0, 0.03609, 1.0, 0.0, 1.0, 0.01804, 0.9688, 0.0, 1.0, 0.01804, 0.9688, 0.03609, 1.0, 0.0, 1.0, 0.0, 0.9844, 0.03609, 0.9844, 0.03609, 1.0, 0.01804, 1.0, 0.0, 0.9688, 0.03609, 0.9688, 0.01804, 1.0, 0.0, 0.9688, 0.03609, 0.9688, 0.0, 1.0, 0.0, 0.9844, 0.03609, 0.9844, 0.03609, 1.0, 0.0, 1.0, 0.01804, 0.9688, 0.03609, 1.0, 0.03609, 1.0, 0.0, 1.0, 0.01804, 0.9688, 0.0, 1.0, 0.0, 0.9844, 0.03609, 0.9844, 0.03609, 1.0, 0.0, 0.9688, 0.03609, 0.9688, 0.01804, 1.0, 0.0, 0.9688, 0.0, 0.9531, 0.03609, 0.9531, 0.03609, 0.9688, 0.0, 0.9688, 0.0, 0.9531, 0.03609, 0.9531, 0.03609, 0.9688, 0.0, 0.9688, 0.0, 0.9531, 0.03609, 0.9531, 0.03609, 0.9688, 0.0, 0.9688, 0.0, 0.9531, 0.03609, 0.9531, 0.03609, 0.9688, 0.0, 0.9688, 0.0, 0.9531, 0.03609, 0.9531, 0.03609, 0.9688, 0.0, 0.9688, 0.0, 0.9531, 0.03609, 0.9531, 0.03609, 0.9688, 0.03609, 0.9375, 0.03609, 0.9531, 0.0, 0.9531, 0.0, 0.9375, 0.03609, 0.9375, 0.03609, 0.9531, 0.0, 0.9531, 0.0, 0.9375, 0.03609, 0.9375, 0.03609, 0.9531, 0.0, 0.9531, 0.0, 0.9375, 0.03609, 0.9375, 0.03609, 0.9531, 0.0, 0.9531, 0.0, 0.9375, 0.03609, 0.9375, 0.03609, 0.9531, 0.0, 0.9531, 0.0, 0.9375, 0.03609, 0.9375, 0.03609, 0.9531, 0.0, 0.9531, 0.0, 0.9375, 0.03609, 0.9688, 0.03609, 0.9844, 0.0, 0.9844, 0.0, 0.9688, 0.03609, 0.9688, 0.03609, 0.9844, 0.0, 0.9844, 0.0, 0.9688, 0.03609, 0.9688, 0.03609, 0.9844, 0.0, 0.9844, 0.0, 0.9688, 0.03609, 0.9688, 0.03609, 0.9844, 0.0, 0.9844, 0.0, 0.9688, 0.03609, 0.9688, 0.03609, 0.9844, 0.0, 0.9844, 0.0, 0.9688, 0.03609, 0.9688, 0.03609, 0.9844, 0.0, 0.9844, 0.0, 0.9688, 0.0, 0.9375, 0.2282, 0.9375, 0.2282, 1.0, 0.0, 1.0, 0.0, 0.9375, 0.1611, 0.9375, 0.1611, 1.0, 0.0, 1.0, 0.0, 0.9375, 0.2282, 0.9375, 0.2282, 1.0, 0.0, 1.0, 0.0, 0.9375, 0.2282, 0.9375, 0.2282, 1.0, 0.0, 1.0, 0.0, 0.9375, 0.2282, 0.9375, 0.2282, 1.0, 0.0, 1.0, 0.0, 0.9375, 0.1611, 0.9375, 0.1611, 1.0, 0.0, 1.0, 0.1866, 1.0, 0.0, 1.0, 0.0, 0.9375, 0.1866, 0.9375, 0.1762, 1.0, 0.0, 1.0, 0.0, 0.9375, 0.1762, 0.9375, 0.1762, 1.0, 0.0, 1.0, 0.0, 0.9375, 0.1762, 0.9375, 0.1866, 1.0, 0.0, 1.0, 0.0, 0.9375, 0.1866, 0.9375, 0.1762, 1.0, 0.0, 1.0, 0.0, 0.9375, 0.1762, 0.9375, 0.1762, 1.0, 0.0, 1.0, 0.0, 0.9375, 0.1762, 0.9375])
me_torso_001.materials.append(mat_none_001)
me_torso_001.update()
me_torso_001.normals_split_custom_set([tuple(v) for v in zip(*[iter([0.0, -1.0, 0.0, 0.0, -1.0, 0.0, 0.0, -1.0, 0.0, 0.3451, 0.05012, -0.9372, 0.3451, 0.05015, -0.9372, 0.3451, 0.05015, -0.9372, 0.3451, 0.05013, -0.9372, 0.0, 1.0, 1.736e-14, 0.0, 1.0, 1.736e-14, 0.0, 1.0, 1.736e-14, 0.0, -1.0, 2.252e-15, 0.0, -1.0, 2.252e-15, 0.0, -1.0, 2.252e-15, -0.2826, 0.5756, -0.7674, -0.2826, 0.5756, -0.7674, -0.2826, 0.5756, -0.7674, -0.2826, 0.5756, -0.7674, 0.0, 1.0, 0.0, 0.0, 1.0, 0.0, 0.0, 1.0, 0.0, 0.0, -1.0, 0.0, 0.0, -1.0, 0.0, 0.0, -1.0, 0.0, -0.8192, 0.5735, 0.0, -0.8192, 0.5735, 0.0, -0.8192, 0.5735, 0.0, -0.8192, 0.5735, 0.0, 0.0, 1.0, 0.0, 0.0, 1.0, 0.0, 0.0, 1.0, 0.0, 0.0, -1.0, 0.0, 0.0, -1.0, 0.0, 0.0, -1.0, 0.0, -0.2525, -0.02079, 0.9674, -0.2525, -0.0208, 0.9674, -0.2525, -0.02082, 0.9674, -0.2525, -0.0208, 0.9674, 0.0, 1.0, -2.933e-14, 0.0, 1.0, -2.933e-14, 0.0, 1.0, -2.933e-14, 0.0, -1.0, -3.71e-15, 0.0, -1.0, -3.71e-15, 0.0, -1.0, -3.71e-15, 0.2374, 0.3411, 0.9096, 0.2374, 0.3411, 0.9096, 0.2375, 0.3411, 0.9095, 0.2374, 0.3411, 0.9096, 0.0, 1.0, 0.0, 0.0, 1.0, 0.0, 0.0, 1.0, 0.0, 0.0, -1.0, 0.0, 0.0, -1.0, 0.0, 0.0, -1.0, 0.0, 0.8192, 0.5735, 0.0, 0.8192, 0.5735, 0.0, 0.8192, 0.5735, 0.0, 0.8192, 0.5735, 0.0, 0.0, 1.0, 0.0, 0.0, 1.0, 0.0, 0.0, 1.0, 0.0, 0.2255, 0.01386, -0.9741, 0.2255, 0.01389, -0.9741, 0.2255, 0.01389, -0.9741, 0.2255, 0.01387, -0.9741, 0.9981, 0.06138, 0.0, 0.9981, 0.06138, 0.0, 0.9981, 0.06138, 0.0, 0.9981, 0.06138, 0.0, 0.3213, 0.2235, 0.9202, 0.3213, 0.2235, 0.9202, 0.3213, 0.2235, 0.9202, 0.3213, 0.2235, 0.9202, -0.3296, 0.02028, 0.9439, -0.3296, 0.02025, 0.9439, -0.3295, 0.02027, 0.9439, -0.3296, 0.02027, 0.9439, -0.9981, 0.06138, 0.0, -0.9981, 0.06138, 0.0, -0.9981, 0.06138, 0.0, -0.9981, 0.06138, 0.0, -0.2139, -0.3168, -0.924, -0.2139, -0.3168, -0.924, -0.2139, -0.3168, -0.924, -0.2139, -0.3168, -0.9241, 0.2214, 0.1913, -0.9563, 0.2214, 0.1913, -0.9563, 0.2214, 0.1912, -0.9563, 0.2213, 0.1913, -0.9563, 0.9578, 0.2873, 0.0, 0.9578, 0.2873, 0.0, 0.9578, 0.2873, 0.0, 0.9578, 0.2873, 0.0, 0.328, 0.09845, 0.9395, 0.328, 0.09843, 0.9395, 0.328, 0.09845, 0.9395, 0.328, 0.09843, 0.9395, -0.3277, 0.1073, 0.9387, -0.3277, 0.1073, 0.9387, -0.3277, 0.1073, 0.9387, -0.3277, 0.1073, 0.9387, -0.9578, 0.2873, 0.0, -0.9578, 0.2873, 0.0, -0.9578, 0.2873, 0.0, -0.9578, 0.2873, 0.0, -0.225, 0.06749, -0.972, -0.225, 0.06752, -0.972, -0.225, 0.06752, -0.972, -0.225, 0.06751, -0.972, 0.3455, 7.89e-06, -0.9384, 0.3455, 6.706e-07, -0.9384, 0.3455, -1.498e-05, -0.9384, 0.3455, 1.35e-05, -0.9384, 0.9791, -0.2033, 0.0, 0.9791, -0.2033, 0.0, 0.9791, -0.2033, 0.0, 0.9791, -0.2033, 0.0, 0.2523, -0.05237, 0.9662, 0.2522, -0.05239, 0.9662, 0.2522, -0.05239, 0.9662, 0.2522, -0.0524, 0.9662, -0.2492, -0.1636, 0.9545, -0.2492, -0.1636, 0.9545, -0.2492, -0.1636, 0.9545, -0.2492, -0.1636, 0.9545, -0.9791, -0.2033, 0.0, -0.9791, -0.2033, 0.0, -0.9791, -0.2033, 0.0, -0.9791, -0.2033, 0.0, -0.3446, -0.07158, -0.936, -0.3446, -0.07158, -0.936, -0.3446, -0.07156, -0.936, -0.3446, -0.07159, -0.936, -0.2812, -0.1516, 0.9476, -0.2812, -0.1516, 0.9476, -0.2812, -0.1516, 0.9476, -0.2812, -0.1516, 0.9476, -1.0, 0.0, 0.0, -1.0, 0.0, 0.0, -1.0, 0.0, 0.0, -1.0, 0.0, 0.0, 0.2845, 0.0, -0.9587, 0.2845, 0.0, -0.9587, 0.2845, 0.0, -0.9587, 0.2845, 0.0, -0.9587, 0.2845, 7.488e-06, 0.9587, 0.2845, 1.096e-05, 0.9587, 0.2845, -7.138e-06, 0.9587, 0.2845, -2.314e-05, 0.9587, -0.2845, 0.0, -0.9587, -0.2845, 0.0, -0.9587, -0.2845, 0.0, -0.9587, -0.2845, 0.0, -0.9587, 1.0, 0.0, 0.0, 1.0, 0.0, 0.0, 1.0, 0.0, 0.0, 1.0, 0.0, 0.0, 0.4472, 0.8944, 0.0, 0.4472, 0.8944, 0.0, 0.4472, 0.8944, 0.0, 0.4472, 0.8944, 0.0, 0.1206, 0.7615, -0.6369, 0.1205, 0.7614, -0.6369, 0.1205, 0.7615, -0.6369, 0.1205, 0.7614, -0.6369, -0.1326, 0.7009, -0.7009, -0.1326, 0.7009, -0.7009, -0.1327, 0.7009, -0.7009, -0.1326, 0.7009, -0.7009, -0.4472, 0.8944, 0.0, -0.4472, 0.8944, 0.0, -0.4472, 0.8944, 0.0, -0.4472, 0.8944, 0.0, -0.1206, 0.7615, 0.6369, -0.1205, 0.7614, 0.6369, -0.1205, 0.7615, 0.6369, -0.1205, 0.7614, 0.6369, 0.1326, 0.7009, 0.7009, 0.1326, 0.7009, 0.7009, 0.1327, 0.7009, 0.7009, 0.1326, 0.7009, 0.7009])] * 3)])
arm_armature = bpy.data.armatures.new('Armature')  # bones are not reproduced

# ---- objects
ob_light = bpy.data.objects.new('Light', light_light)
ob_camera = bpy.data.objects.new('Camera', cam_camera)
ob_armature = bpy.data.objects.new('Armature', arm_armature)
ob_right_arm = bpy.data.objects.new('right_arm', me_right_arm_004)
ob_right_arm_001 = bpy.data.objects.new('right_arm.001', me_right_arm_005)
ob_right_arm_002 = bpy.data.objects.new('right_arm.002', me_right_arm_006)
ob_right_arm_003 = bpy.data.objects.new('right_arm.003', me_right_arm_007)
ob_sphere = bpy.data.objects.new('sphere', me_sphere_001)
ob_torso = bpy.data.objects.new('torso', me_torso_001)

# ---- transforms, parenting, visibility, modifiers, constraints
ob_light.location = (4.076, 1.005, 5.904)
ob_light.rotation_euler = (0.6503, 0.05522, 1.866)
ob_light.lock_rotations_4d = False
ob_light.empty_display_type = 'ARROWS'
ob_light.color = (0.0, 0.0, 0.0, 0.0)
ob_light.lineart.crease_threshold = 0.0
ob_camera.location = (7.359, -6.926, 4.958)
ob_camera.rotation_euler = (1.109, 0.0, 0.8149)
ob_camera.lock_rotations_4d = False
ob_camera.empty_display_type = 'ARROWS'
ob_camera.color = (0.0, 0.0, 0.0, 0.0)
ob_camera.display_type = 'WIRE'
ob_camera.lineart.crease_threshold = 0.0
ob_armature.location = (0.09648, -0.0001269, 0.771)
ob_armature.show_in_front = True
ob_right_arm.location = (0.0, 0.0, 0.0)
ob_right_arm.rotation_euler = (1.571, -0.0, 0.0)
ob_right_arm_001.location = (0.0, 0.0, 0.0)
ob_right_arm_001.rotation_euler = (1.571, -0.0, 0.0)
ob_right_arm_002.location = (0.0, 0.0, 0.0)
ob_right_arm_002.rotation_euler = (1.571, -0.0, 0.0)
ob_right_arm_003.location = (0.0, 0.0, 0.0)
ob_right_arm_003.rotation_euler = (1.571, -0.0, 0.0)
ob_sphere.location = (0.0, 0.0, 0.0)
ob_sphere.rotation_euler = (1.571, -0.0, 0.0)
ob_torso.location = (0.0, 0.0, 0.0)
ob_torso.rotation_euler = (1.571, -0.0, 0.0)

# ---- collection membership
col_collection.objects.link(ob_light)
col_collection.objects.link(ob_camera)
col_collection.objects.link(ob_armature)
col_collection.objects.link(ob_right_arm)
col_collection.objects.link(ob_right_arm_001)
col_collection.objects.link(ob_right_arm_002)
col_collection.objects.link(ob_right_arm_003)
col_collection.objects.link(ob_sphere)
col_collection.objects.link(ob_torso)

# ---- scene / render settings (as saved in the file)
scene.camera = ob_camera
scene.frame_start = 1; scene.frame_end = 250; scene.frame_set(1)
scene.render.engine = 'BLENDER_EEVEE_NEXT'
scene.cycles.sampling_pattern = 'TABULATED_SOBOL'
scene.cycles.use_light_tree = False
scene.view_settings.view_transform = 'Filmic'
bpy.context.view_layer.update()
